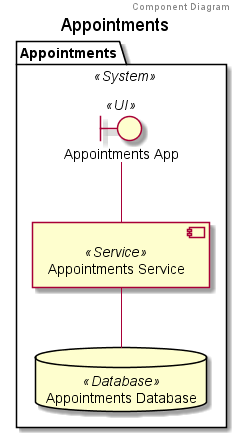

The diagram above was rendered by PlantUML. Its source (embedded in the PNG):
@startuml Component Diagram Appointments
package "Appointments" as Appointments_package <<System>>{
header Component Diagram
title Appointments
boundary "Appointments App" as Appointments_App <<UI>>

component "Appointments Service" as Appointments_Service <<Service>>

database "Appointments Database" as Appointments_Database <<Database>>

Appointments_App -- Appointments_Service
Appointments_Service -- Appointments_Database

}
@enduml